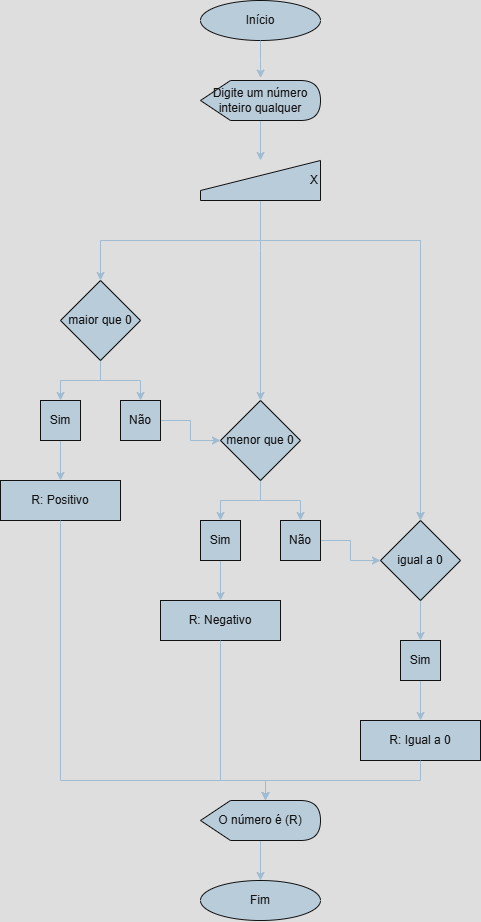

The diagram above was exported from draw.io. Its source (the exported page's mxGraphModel, read from the mxfile embedded in the PNG):
<mxGraphModel dx="1740" dy="937" grid="1" gridSize="10" guides="1" tooltips="1" connect="1" arrows="1" fold="1" page="1" pageScale="1" pageWidth="827" pageHeight="1169" math="0" shadow="0">
  <root>
    <mxCell id="0" />
    <mxCell id="1" parent="0" />
    <mxCell id="ZfOrHjV_j4gOPVZsk85V-1" value="Início" style="ellipse;whiteSpace=wrap;html=1;labelBackgroundColor=none;fillColor=#182E3E;strokeColor=#FFFFFF;fontColor=#FFFFFF;" parent="1" vertex="1">
      <mxGeometry x="360" width="120" height="40" as="geometry" />
    </mxCell>
    <mxCell id="ClhGrkXm8YclabsgoMLc-3" style="edgeStyle=orthogonalEdgeStyle;rounded=0;orthogonalLoop=1;jettySize=auto;html=1;strokeColor=#23445D;" edge="1" parent="1" source="ZfOrHjV_j4gOPVZsk85V-2" target="ClhGrkXm8YclabsgoMLc-2">
      <mxGeometry relative="1" as="geometry" />
    </mxCell>
    <mxCell id="ZfOrHjV_j4gOPVZsk85V-2" value="Digite um número inteiro qualquer" style="shape=display;whiteSpace=wrap;html=1;strokeColor=#FFFFFF;fontColor=#FFFFFF;fillColor=#182E3E;labelBackgroundColor=none;" parent="1" vertex="1">
      <mxGeometry x="360" y="80" width="120" height="40" as="geometry" />
    </mxCell>
    <mxCell id="ClhGrkXm8YclabsgoMLc-1" style="edgeStyle=orthogonalEdgeStyle;rounded=0;orthogonalLoop=1;jettySize=auto;html=1;entryX=0.501;entryY=-0.062;entryDx=0;entryDy=0;entryPerimeter=0;labelBackgroundColor=none;strokeColor=#23445D;fontColor=default;" edge="1" parent="1" source="ZfOrHjV_j4gOPVZsk85V-1" target="ZfOrHjV_j4gOPVZsk85V-2">
      <mxGeometry relative="1" as="geometry" />
    </mxCell>
    <mxCell id="ClhGrkXm8YclabsgoMLc-5" value="" style="edgeStyle=orthogonalEdgeStyle;rounded=0;orthogonalLoop=1;jettySize=auto;html=1;strokeColor=#23445D;exitX=0.5;exitY=1;exitDx=0;exitDy=0;" edge="1" parent="1" source="ClhGrkXm8YclabsgoMLc-2" target="ClhGrkXm8YclabsgoMLc-4">
      <mxGeometry relative="1" as="geometry" />
    </mxCell>
    <mxCell id="ClhGrkXm8YclabsgoMLc-9" value="" style="edgeStyle=orthogonalEdgeStyle;rounded=0;orthogonalLoop=1;jettySize=auto;html=1;strokeColor=#23445D;" edge="1" parent="1" source="ClhGrkXm8YclabsgoMLc-2" target="ClhGrkXm8YclabsgoMLc-8">
      <mxGeometry relative="1" as="geometry">
        <Array as="points">
          <mxPoint x="420" y="240" />
          <mxPoint x="580" y="240" />
        </Array>
      </mxGeometry>
    </mxCell>
    <mxCell id="ClhGrkXm8YclabsgoMLc-10" value="" style="edgeStyle=orthogonalEdgeStyle;rounded=0;orthogonalLoop=1;jettySize=auto;html=1;strokeColor=#23445D;" edge="1" parent="1" source="ClhGrkXm8YclabsgoMLc-2" target="ClhGrkXm8YclabsgoMLc-8">
      <mxGeometry relative="1" as="geometry">
        <Array as="points">
          <mxPoint x="420" y="240" />
          <mxPoint x="580" y="240" />
        </Array>
      </mxGeometry>
    </mxCell>
    <mxCell id="ClhGrkXm8YclabsgoMLc-12" value="" style="edgeStyle=orthogonalEdgeStyle;rounded=0;orthogonalLoop=1;jettySize=auto;html=1;strokeColor=#23445D;" edge="1" parent="1" source="ClhGrkXm8YclabsgoMLc-2" target="ClhGrkXm8YclabsgoMLc-11">
      <mxGeometry relative="1" as="geometry">
        <Array as="points">
          <mxPoint x="420" y="250" />
          <mxPoint x="420" y="250" />
        </Array>
      </mxGeometry>
    </mxCell>
    <mxCell id="ClhGrkXm8YclabsgoMLc-2" value="X" style="shape=manualInput;whiteSpace=wrap;html=1;strokeColor=#FFFFFF;fontColor=#FFFFFF;fillColor=#182E3E;align=right;" vertex="1" parent="1">
      <mxGeometry x="360" y="160" width="120" height="40" as="geometry" />
    </mxCell>
    <mxCell id="ClhGrkXm8YclabsgoMLc-14" value="" style="edgeStyle=orthogonalEdgeStyle;rounded=0;orthogonalLoop=1;jettySize=auto;html=1;strokeColor=#23445D;" edge="1" parent="1" source="ClhGrkXm8YclabsgoMLc-4" target="ClhGrkXm8YclabsgoMLc-13">
      <mxGeometry relative="1" as="geometry" />
    </mxCell>
    <mxCell id="ClhGrkXm8YclabsgoMLc-19" style="edgeStyle=orthogonalEdgeStyle;rounded=0;orthogonalLoop=1;jettySize=auto;html=1;entryX=0.5;entryY=0;entryDx=0;entryDy=0;strokeColor=#23445D;" edge="1" parent="1" source="ClhGrkXm8YclabsgoMLc-4" target="ClhGrkXm8YclabsgoMLc-15">
      <mxGeometry relative="1" as="geometry" />
    </mxCell>
    <mxCell id="ClhGrkXm8YclabsgoMLc-4" value="maior que 0" style="rhombus;whiteSpace=wrap;html=1;align=center;fillColor=#182E3E;strokeColor=#FFFFFF;fontColor=#FFFFFF;" vertex="1" parent="1">
      <mxGeometry x="220" y="280" width="80" height="80" as="geometry" />
    </mxCell>
    <mxCell id="ClhGrkXm8YclabsgoMLc-25" style="edgeStyle=orthogonalEdgeStyle;rounded=0;orthogonalLoop=1;jettySize=auto;html=1;entryX=0.5;entryY=0;entryDx=0;entryDy=0;strokeColor=#23445D;" edge="1" parent="1" source="ClhGrkXm8YclabsgoMLc-8" target="ClhGrkXm8YclabsgoMLc-18">
      <mxGeometry relative="1" as="geometry" />
    </mxCell>
    <mxCell id="ClhGrkXm8YclabsgoMLc-8" value="igual a 0" style="rhombus;whiteSpace=wrap;html=1;align=center;fillColor=#182E3E;strokeColor=#FFFFFF;fontColor=#FFFFFF;" vertex="1" parent="1">
      <mxGeometry x="540" y="520" width="80" height="80" as="geometry" />
    </mxCell>
    <mxCell id="ClhGrkXm8YclabsgoMLc-23" style="edgeStyle=orthogonalEdgeStyle;rounded=0;orthogonalLoop=1;jettySize=auto;html=1;entryX=0.5;entryY=0;entryDx=0;entryDy=0;strokeColor=#23445D;" edge="1" parent="1" source="ClhGrkXm8YclabsgoMLc-11" target="ClhGrkXm8YclabsgoMLc-16">
      <mxGeometry relative="1" as="geometry" />
    </mxCell>
    <mxCell id="ClhGrkXm8YclabsgoMLc-24" style="edgeStyle=orthogonalEdgeStyle;rounded=0;orthogonalLoop=1;jettySize=auto;html=1;entryX=0.5;entryY=0;entryDx=0;entryDy=0;strokeColor=#23445D;" edge="1" parent="1" source="ClhGrkXm8YclabsgoMLc-11" target="ClhGrkXm8YclabsgoMLc-17">
      <mxGeometry relative="1" as="geometry" />
    </mxCell>
    <mxCell id="ClhGrkXm8YclabsgoMLc-11" value="menor que 0" style="rhombus;whiteSpace=wrap;html=1;align=center;fillColor=#182E3E;strokeColor=#FFFFFF;fontColor=#FFFFFF;" vertex="1" parent="1">
      <mxGeometry x="380" y="400" width="80" height="80" as="geometry" />
    </mxCell>
    <mxCell id="ClhGrkXm8YclabsgoMLc-29" value="" style="edgeStyle=orthogonalEdgeStyle;rounded=0;orthogonalLoop=1;jettySize=auto;html=1;strokeColor=#23445D;" edge="1" parent="1" source="ClhGrkXm8YclabsgoMLc-13" target="ClhGrkXm8YclabsgoMLc-28">
      <mxGeometry relative="1" as="geometry" />
    </mxCell>
    <mxCell id="ClhGrkXm8YclabsgoMLc-13" value="Sim" style="whiteSpace=wrap;html=1;fillColor=#182E3E;strokeColor=#FFFFFF;fontColor=#FFFFFF;" vertex="1" parent="1">
      <mxGeometry x="200" y="400" width="40" height="40" as="geometry" />
    </mxCell>
    <mxCell id="ClhGrkXm8YclabsgoMLc-26" style="edgeStyle=orthogonalEdgeStyle;rounded=0;orthogonalLoop=1;jettySize=auto;html=1;entryX=0;entryY=0.5;entryDx=0;entryDy=0;strokeColor=#23445D;" edge="1" parent="1" source="ClhGrkXm8YclabsgoMLc-15" target="ClhGrkXm8YclabsgoMLc-11">
      <mxGeometry relative="1" as="geometry" />
    </mxCell>
    <mxCell id="ClhGrkXm8YclabsgoMLc-15" value="Não" style="whiteSpace=wrap;html=1;fillColor=#182E3E;strokeColor=#FFFFFF;fontColor=#FFFFFF;" vertex="1" parent="1">
      <mxGeometry x="280" y="400" width="40" height="40" as="geometry" />
    </mxCell>
    <mxCell id="ClhGrkXm8YclabsgoMLc-31" value="" style="edgeStyle=orthogonalEdgeStyle;rounded=0;orthogonalLoop=1;jettySize=auto;html=1;strokeColor=#23445D;" edge="1" parent="1" source="ClhGrkXm8YclabsgoMLc-16" target="ClhGrkXm8YclabsgoMLc-30">
      <mxGeometry relative="1" as="geometry" />
    </mxCell>
    <mxCell id="ClhGrkXm8YclabsgoMLc-16" value="Sim" style="whiteSpace=wrap;html=1;fillColor=#182E3E;strokeColor=#FFFFFF;fontColor=#FFFFFF;" vertex="1" parent="1">
      <mxGeometry x="360" y="520" width="40" height="40" as="geometry" />
    </mxCell>
    <mxCell id="ClhGrkXm8YclabsgoMLc-27" style="edgeStyle=orthogonalEdgeStyle;rounded=0;orthogonalLoop=1;jettySize=auto;html=1;entryX=0;entryY=0.5;entryDx=0;entryDy=0;strokeColor=#23445D;" edge="1" parent="1" source="ClhGrkXm8YclabsgoMLc-17" target="ClhGrkXm8YclabsgoMLc-8">
      <mxGeometry relative="1" as="geometry" />
    </mxCell>
    <mxCell id="ClhGrkXm8YclabsgoMLc-17" value="Não" style="whiteSpace=wrap;html=1;fillColor=#182E3E;strokeColor=#FFFFFF;fontColor=#FFFFFF;" vertex="1" parent="1">
      <mxGeometry x="440" y="520" width="40" height="40" as="geometry" />
    </mxCell>
    <mxCell id="ClhGrkXm8YclabsgoMLc-33" value="" style="edgeStyle=orthogonalEdgeStyle;rounded=0;orthogonalLoop=1;jettySize=auto;html=1;strokeColor=#23445D;" edge="1" parent="1" source="ClhGrkXm8YclabsgoMLc-18" target="ClhGrkXm8YclabsgoMLc-32">
      <mxGeometry relative="1" as="geometry" />
    </mxCell>
    <mxCell id="ClhGrkXm8YclabsgoMLc-18" value="Sim" style="whiteSpace=wrap;html=1;fillColor=#182E3E;strokeColor=#FFFFFF;fontColor=#FFFFFF;" vertex="1" parent="1">
      <mxGeometry x="560" y="640" width="40" height="40" as="geometry" />
    </mxCell>
    <mxCell id="ClhGrkXm8YclabsgoMLc-28" value="R: Positivo" style="whiteSpace=wrap;html=1;fillColor=#182E3E;strokeColor=#FFFFFF;fontColor=#FFFFFF;" vertex="1" parent="1">
      <mxGeometry x="160" y="480" width="120" height="40" as="geometry" />
    </mxCell>
    <mxCell id="ClhGrkXm8YclabsgoMLc-30" value="R: Negativo" style="whiteSpace=wrap;html=1;fillColor=#182E3E;strokeColor=#FFFFFF;fontColor=#FFFFFF;" vertex="1" parent="1">
      <mxGeometry x="320" y="600" width="120" height="40" as="geometry" />
    </mxCell>
    <mxCell id="ClhGrkXm8YclabsgoMLc-32" value="R: Igual a 0" style="whiteSpace=wrap;html=1;fillColor=#182E3E;strokeColor=#FFFFFF;fontColor=#FFFFFF;" vertex="1" parent="1">
      <mxGeometry x="520" y="720" width="120" height="40" as="geometry" />
    </mxCell>
    <mxCell id="ClhGrkXm8YclabsgoMLc-40" style="edgeStyle=orthogonalEdgeStyle;rounded=0;orthogonalLoop=1;jettySize=auto;html=1;entryX=0.5;entryY=0;entryDx=0;entryDy=0;strokeColor=#23445D;" edge="1" parent="1" source="ClhGrkXm8YclabsgoMLc-34" target="ClhGrkXm8YclabsgoMLc-39">
      <mxGeometry relative="1" as="geometry" />
    </mxCell>
    <mxCell id="ClhGrkXm8YclabsgoMLc-34" value="O número é (R)" style="shape=display;whiteSpace=wrap;html=1;strokeColor=#FFFFFF;fontColor=#FFFFFF;fillColor=#182E3E;" vertex="1" parent="1">
      <mxGeometry x="360" y="800" width="120" height="40" as="geometry" />
    </mxCell>
    <mxCell id="ClhGrkXm8YclabsgoMLc-35" style="edgeStyle=orthogonalEdgeStyle;rounded=0;orthogonalLoop=1;jettySize=auto;html=1;entryX=0;entryY=0;entryDx=65;entryDy=0;entryPerimeter=0;strokeColor=#23445D;" edge="1" parent="1" source="ClhGrkXm8YclabsgoMLc-28" target="ClhGrkXm8YclabsgoMLc-34">
      <mxGeometry relative="1" as="geometry">
        <Array as="points">
          <mxPoint x="220" y="780" />
          <mxPoint x="425" y="780" />
        </Array>
      </mxGeometry>
    </mxCell>
    <mxCell id="ClhGrkXm8YclabsgoMLc-37" style="edgeStyle=orthogonalEdgeStyle;rounded=0;orthogonalLoop=1;jettySize=auto;html=1;entryX=0;entryY=0;entryDx=65;entryDy=0;entryPerimeter=0;strokeColor=#23445D;" edge="1" parent="1" source="ClhGrkXm8YclabsgoMLc-30" target="ClhGrkXm8YclabsgoMLc-34">
      <mxGeometry relative="1" as="geometry">
        <Array as="points">
          <mxPoint x="380" y="780" />
          <mxPoint x="425" y="780" />
        </Array>
      </mxGeometry>
    </mxCell>
    <mxCell id="ClhGrkXm8YclabsgoMLc-38" style="edgeStyle=orthogonalEdgeStyle;rounded=0;orthogonalLoop=1;jettySize=auto;html=1;entryX=0;entryY=0;entryDx=65;entryDy=0;entryPerimeter=0;strokeColor=#23445D;" edge="1" parent="1" source="ClhGrkXm8YclabsgoMLc-32" target="ClhGrkXm8YclabsgoMLc-34">
      <mxGeometry relative="1" as="geometry">
        <Array as="points">
          <mxPoint x="580" y="780" />
          <mxPoint x="425" y="780" />
        </Array>
      </mxGeometry>
    </mxCell>
    <mxCell id="ClhGrkXm8YclabsgoMLc-39" value="Fim" style="ellipse;whiteSpace=wrap;html=1;labelBackgroundColor=none;fillColor=#182E3E;strokeColor=#FFFFFF;fontColor=#FFFFFF;" vertex="1" parent="1">
      <mxGeometry x="360" y="880" width="120" height="40" as="geometry" />
    </mxCell>
  </root>
</mxGraphModel>